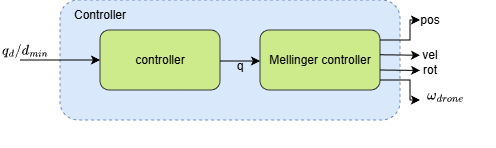

The diagram above was exported from draw.io. Its source (the exported page's mxGraphModel, read from the mxfile embedded in the PNG):
<mxGraphModel dx="792" dy="435" grid="1" gridSize="10" guides="1" tooltips="1" connect="1" arrows="1" fold="1" page="1" pageScale="1" pageWidth="827" pageHeight="1169" math="1" shadow="0">
  <root>
    <mxCell id="0" />
    <mxCell id="1" parent="0" />
    <mxCell id="mDVuDJWeTXkOyJAHkDAb-1" parent="1" style="rounded=1;whiteSpace=wrap;html=1;dashed=1;fillColor=#dae8fc;strokeColor=#6C8EBF;" value="" vertex="1">
      <mxGeometry height="120" width="340" x="160" y="240" as="geometry" />
    </mxCell>
    <mxCell id="mDVuDJWeTXkOyJAHkDAb-2" parent="1" style="text;html=1;whiteSpace=wrap;strokeColor=none;fillColor=none;align=center;verticalAlign=middle;rounded=0;" value="Controller" vertex="1">
      <mxGeometry height="30" width="60" x="170" y="240" as="geometry" />
    </mxCell>
    <mxCell id="mDVuDJWeTXkOyJAHkDAb-5" edge="1" parent="1" style="endArrow=classic;html=1;rounded=0;exitX=1;exitY=1;exitDx=0;exitDy=0;" value="">
      <mxGeometry height="50" relative="1" width="50" as="geometry">
        <mxPoint x="120" y="300" as="sourcePoint" />
        <mxPoint x="200" y="300" as="targetPoint" />
      </mxGeometry>
    </mxCell>
    <mxCell id="mDVuDJWeTXkOyJAHkDAb-6" parent="1" style="text;html=1;whiteSpace=wrap;strokeColor=none;fillColor=none;align=center;verticalAlign=middle;rounded=0;" value="$$q_d/d_{min}$$" vertex="1">
      <mxGeometry height="10" width="30" x="110" y="285" as="geometry" />
    </mxCell>
    <mxCell id="mDVuDJWeTXkOyJAHkDAb-7" parent="1" style="rounded=1;whiteSpace=wrap;html=1;fillColor=#cdeb8b;strokeColor=#36393d;" value="controller" vertex="1">
      <mxGeometry height="60" width="120" x="200" y="270" as="geometry" />
    </mxCell>
    <mxCell id="mDVuDJWeTXkOyJAHkDAb-8" edge="1" parent="1" style="endArrow=classic;html=1;rounded=0;exitX=1;exitY=1;exitDx=0;exitDy=0;" value="">
      <mxGeometry height="50" relative="1" width="50" as="geometry">
        <mxPoint x="320" y="301" as="sourcePoint" />
        <mxPoint x="360" y="301" as="targetPoint" />
      </mxGeometry>
    </mxCell>
    <mxCell id="mDVuDJWeTXkOyJAHkDAb-10" parent="1" style="text;html=1;whiteSpace=wrap;strokeColor=none;fillColor=none;align=center;verticalAlign=middle;rounded=0;" value="q" vertex="1">
      <mxGeometry height="10" width="20" x="330" y="301" as="geometry" />
    </mxCell>
    <mxCell id="mDVuDJWeTXkOyJAHkDAb-12" parent="1" style="rounded=1;whiteSpace=wrap;html=1;fillColor=#cdeb8b;strokeColor=#36393d;" value="Mellinger controller" vertex="1">
      <mxGeometry height="60" width="120" x="360" y="270" as="geometry" />
    </mxCell>
    <mxCell id="mDVuDJWeTXkOyJAHkDAb-13" edge="1" parent="1" style="endArrow=classic;html=1;rounded=0;exitX=1;exitY=1;exitDx=0;exitDy=0;movable=1;resizable=1;rotatable=1;deletable=1;editable=1;locked=0;connectable=1;edgeStyle=orthogonalEdgeStyle;" value="">
      <mxGeometry height="50" relative="1" width="50" as="geometry">
        <Array as="points">
          <mxPoint x="510" y="280" />
          <mxPoint x="510" y="260" />
        </Array>
        <mxPoint x="480" y="280" as="sourcePoint" />
        <mxPoint x="520" y="260" as="targetPoint" />
      </mxGeometry>
    </mxCell>
    <mxCell id="mDVuDJWeTXkOyJAHkDAb-14" parent="1" style="text;html=1;whiteSpace=wrap;strokeColor=none;fillColor=none;align=center;verticalAlign=middle;rounded=0;" value="&lt;div class=&quot;rtcContent&quot; style=&quot;padding: 30px; font-size: medium; text-align: start;&quot;&gt;&lt;div class=&quot;lineNode&quot; style=&quot;font-size: 10pt; font-family: Menlo, Monaco, Consolas, &amp;quot;Courier New&amp;quot;, monospace;&quot;&gt;&lt;span style=&quot;white-space: pre;&quot;&gt;$$\omega_{drone}$$&lt;/span&gt;&lt;/div&gt;&lt;/div&gt;" vertex="1">
      <mxGeometry height="10" width="30" x="530" y="330" as="geometry" />
    </mxCell>
    <mxCell id="mDVuDJWeTXkOyJAHkDAb-15" edge="1" parent="1" style="endArrow=classic;html=1;rounded=0;exitX=1;exitY=1;exitDx=0;exitDy=0;" value="">
      <mxGeometry height="50" relative="1" width="50" as="geometry">
        <mxPoint x="480" y="294.76" as="sourcePoint" />
        <mxPoint x="520" y="295.24" as="targetPoint" />
      </mxGeometry>
    </mxCell>
    <mxCell id="mDVuDJWeTXkOyJAHkDAb-16" edge="1" parent="1" style="endArrow=classic;html=1;rounded=0;exitX=1;exitY=1;exitDx=0;exitDy=0;" value="">
      <mxGeometry height="50" relative="1" width="50" as="geometry">
        <mxPoint x="480" y="310" as="sourcePoint" />
        <mxPoint x="520" y="310.48" as="targetPoint" />
      </mxGeometry>
    </mxCell>
    <mxCell id="mDVuDJWeTXkOyJAHkDAb-17" edge="1" parent="1" style="endArrow=classic;html=1;rounded=0;exitX=1;exitY=1;exitDx=0;exitDy=0;" value="">
      <mxGeometry height="50" relative="1" width="50" as="geometry">
        <Array as="points">
          <mxPoint x="510" y="320" />
          <mxPoint x="510" y="340" />
        </Array>
        <mxPoint x="480" y="320" as="sourcePoint" />
        <mxPoint x="520" y="340" as="targetPoint" />
      </mxGeometry>
    </mxCell>
    <mxCell id="mDVuDJWeTXkOyJAHkDAb-18" parent="1" style="text;html=1;whiteSpace=wrap;strokeColor=none;fillColor=none;align=center;verticalAlign=middle;rounded=0;" value="pos" vertex="1">
      <mxGeometry height="20" width="30" x="515" y="250" as="geometry" />
    </mxCell>
    <mxCell id="mDVuDJWeTXkOyJAHkDAb-19" parent="1" style="text;html=1;whiteSpace=wrap;strokeColor=none;fillColor=none;align=center;verticalAlign=middle;rounded=0;" value="vel" vertex="1">
      <mxGeometry height="20" width="30" x="515" y="285" as="geometry" />
    </mxCell>
    <mxCell id="mDVuDJWeTXkOyJAHkDAb-20" parent="1" style="text;html=1;whiteSpace=wrap;strokeColor=none;fillColor=none;align=center;verticalAlign=middle;rounded=0;" value="rot" vertex="1">
      <mxGeometry height="20" width="30" x="515" y="300" as="geometry" />
    </mxCell>
  </root>
</mxGraphModel>